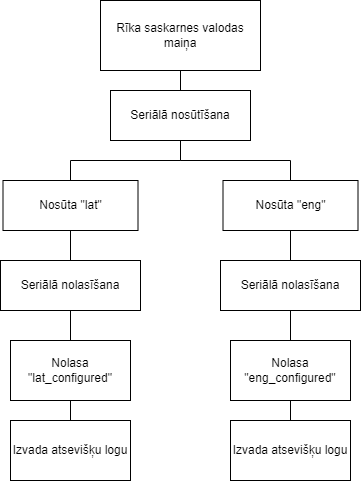

The diagram above was exported from draw.io. Its source (the exported page's mxGraphModel, read from the mxfile embedded in the PNG):
<mxGraphModel dx="1393" dy="766" grid="1" gridSize="10" guides="1" tooltips="1" connect="1" arrows="1" fold="1" page="1" pageScale="1" pageWidth="850" pageHeight="1100" math="0" shadow="0">
  <root>
    <mxCell id="0" />
    <mxCell id="1" parent="0" />
    <mxCell id="MGfDAiwbQFUF4Fdug8BJ-1" style="edgeStyle=orthogonalEdgeStyle;rounded=0;orthogonalLoop=1;jettySize=auto;html=1;entryX=0.5;entryY=0;entryDx=0;entryDy=0;endArrow=none;endFill=0;" edge="1" parent="1" source="MGfDAiwbQFUF4Fdug8BJ-2" target="MGfDAiwbQFUF4Fdug8BJ-4">
      <mxGeometry relative="1" as="geometry" />
    </mxCell>
    <mxCell id="MGfDAiwbQFUF4Fdug8BJ-2" value="Rīka saskarnes valodas maiņa" style="html=1;whiteSpace=wrap;" vertex="1" parent="1">
      <mxGeometry x="340" y="70" width="160" height="70" as="geometry" />
    </mxCell>
    <mxCell id="MGfDAiwbQFUF4Fdug8BJ-3" style="edgeStyle=orthogonalEdgeStyle;rounded=0;orthogonalLoop=1;jettySize=auto;html=1;entryX=0.5;entryY=0;entryDx=0;entryDy=0;endArrow=none;endFill=0;" edge="1" parent="1" source="MGfDAiwbQFUF4Fdug8BJ-4" target="MGfDAiwbQFUF4Fdug8BJ-6">
      <mxGeometry relative="1" as="geometry" />
    </mxCell>
    <mxCell id="MGfDAiwbQFUF4Fdug8BJ-19" style="edgeStyle=orthogonalEdgeStyle;rounded=0;orthogonalLoop=1;jettySize=auto;html=1;endArrow=none;endFill=0;" edge="1" parent="1" source="MGfDAiwbQFUF4Fdug8BJ-4" target="MGfDAiwbQFUF4Fdug8BJ-13">
      <mxGeometry relative="1" as="geometry" />
    </mxCell>
    <mxCell id="MGfDAiwbQFUF4Fdug8BJ-4" value="Seriālā nosūtīšana" style="html=1;whiteSpace=wrap;" vertex="1" parent="1">
      <mxGeometry x="350" y="160" width="140" height="50" as="geometry" />
    </mxCell>
    <mxCell id="MGfDAiwbQFUF4Fdug8BJ-5" value="" style="edgeStyle=orthogonalEdgeStyle;rounded=0;orthogonalLoop=1;jettySize=auto;html=1;endArrow=none;endFill=0;" edge="1" parent="1" source="MGfDAiwbQFUF4Fdug8BJ-6" target="MGfDAiwbQFUF4Fdug8BJ-11">
      <mxGeometry relative="1" as="geometry" />
    </mxCell>
    <mxCell id="MGfDAiwbQFUF4Fdug8BJ-6" value="Nosūta &quot;lat&quot;" style="html=1;whiteSpace=wrap;" vertex="1" parent="1">
      <mxGeometry x="242.5" y="250" width="135" height="50" as="geometry" />
    </mxCell>
    <mxCell id="MGfDAiwbQFUF4Fdug8BJ-7" value="" style="edgeStyle=orthogonalEdgeStyle;rounded=0;orthogonalLoop=1;jettySize=auto;html=1;endArrow=none;endFill=0;" edge="1" parent="1" source="MGfDAiwbQFUF4Fdug8BJ-8" target="MGfDAiwbQFUF4Fdug8BJ-9">
      <mxGeometry relative="1" as="geometry" />
    </mxCell>
    <mxCell id="MGfDAiwbQFUF4Fdug8BJ-8" value="Nolasa &quot;lat_configured&quot;" style="whiteSpace=wrap;html=1;" vertex="1" parent="1">
      <mxGeometry x="250" y="410" width="120" height="60" as="geometry" />
    </mxCell>
    <mxCell id="MGfDAiwbQFUF4Fdug8BJ-9" value="Izvada atsevišķu logu" style="whiteSpace=wrap;html=1;" vertex="1" parent="1">
      <mxGeometry x="250" y="490" width="120" height="60" as="geometry" />
    </mxCell>
    <mxCell id="MGfDAiwbQFUF4Fdug8BJ-10" value="" style="edgeStyle=orthogonalEdgeStyle;rounded=0;orthogonalLoop=1;jettySize=auto;html=1;endArrow=none;endFill=0;" edge="1" parent="1" source="MGfDAiwbQFUF4Fdug8BJ-11" target="MGfDAiwbQFUF4Fdug8BJ-8">
      <mxGeometry relative="1" as="geometry" />
    </mxCell>
    <mxCell id="MGfDAiwbQFUF4Fdug8BJ-11" value="Seriālā nolasīšana" style="html=1;whiteSpace=wrap;" vertex="1" parent="1">
      <mxGeometry x="240" y="330" width="140" height="50" as="geometry" />
    </mxCell>
    <mxCell id="MGfDAiwbQFUF4Fdug8BJ-12" value="" style="edgeStyle=orthogonalEdgeStyle;rounded=0;orthogonalLoop=1;jettySize=auto;html=1;endArrow=none;endFill=0;" edge="1" parent="1" source="MGfDAiwbQFUF4Fdug8BJ-13" target="MGfDAiwbQFUF4Fdug8BJ-18">
      <mxGeometry relative="1" as="geometry" />
    </mxCell>
    <mxCell id="MGfDAiwbQFUF4Fdug8BJ-13" value="Nosūta &quot;eng&quot;" style="html=1;whiteSpace=wrap;" vertex="1" parent="1">
      <mxGeometry x="462.5" y="250" width="135" height="50" as="geometry" />
    </mxCell>
    <mxCell id="MGfDAiwbQFUF4Fdug8BJ-14" value="" style="edgeStyle=orthogonalEdgeStyle;rounded=0;orthogonalLoop=1;jettySize=auto;html=1;endArrow=none;endFill=0;" edge="1" parent="1" source="MGfDAiwbQFUF4Fdug8BJ-15" target="MGfDAiwbQFUF4Fdug8BJ-16">
      <mxGeometry relative="1" as="geometry" />
    </mxCell>
    <mxCell id="MGfDAiwbQFUF4Fdug8BJ-15" value="Nolasa &quot;eng_configured&quot;" style="whiteSpace=wrap;html=1;" vertex="1" parent="1">
      <mxGeometry x="470" y="410" width="120" height="60" as="geometry" />
    </mxCell>
    <mxCell id="MGfDAiwbQFUF4Fdug8BJ-16" value="Izvada atsevišķu logu" style="whiteSpace=wrap;html=1;" vertex="1" parent="1">
      <mxGeometry x="470" y="490" width="120" height="60" as="geometry" />
    </mxCell>
    <mxCell id="MGfDAiwbQFUF4Fdug8BJ-17" value="" style="edgeStyle=orthogonalEdgeStyle;rounded=0;orthogonalLoop=1;jettySize=auto;html=1;endArrow=none;endFill=0;" edge="1" parent="1" source="MGfDAiwbQFUF4Fdug8BJ-18" target="MGfDAiwbQFUF4Fdug8BJ-15">
      <mxGeometry relative="1" as="geometry" />
    </mxCell>
    <mxCell id="MGfDAiwbQFUF4Fdug8BJ-18" value="Seriālā nolasīšana" style="html=1;whiteSpace=wrap;" vertex="1" parent="1">
      <mxGeometry x="460" y="330" width="140" height="50" as="geometry" />
    </mxCell>
  </root>
</mxGraphModel>